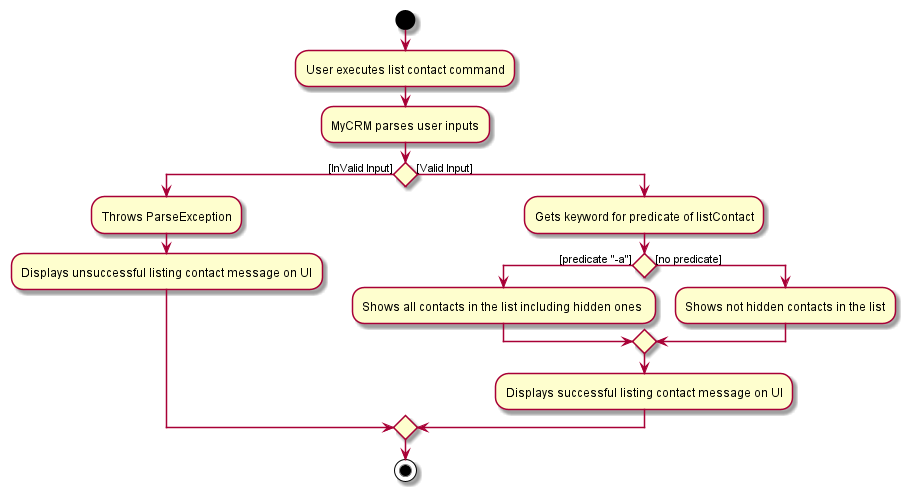

The diagram above was rendered by PlantUML. Its source (embedded in the PNG):
@startuml
start
:User executes list contact command;
:MyCRM parses user inputs;
if () then ([InValid Input])
    :Throws ParseException;
    :Displays unsuccessful listing contact message on UI;
else ([Valid Input])
:Gets keyword for predicate of listContact;
if () then ([predicate "-a"])
:Shows all contacts in the list including hidden ones ;
else ([no predicate])
:Shows not hidden contacts in the list;
endif;
:Displays successful listing contact message on UI;
endif
stop
@enduml